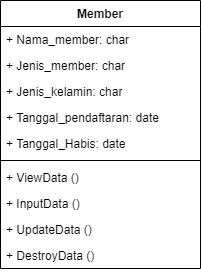

The diagram above was exported from draw.io. Its source (the exported page's mxGraphModel, read from the mxfile embedded in the PNG):
<mxGraphModel dx="735" dy="411" grid="1" gridSize="10" guides="1" tooltips="1" connect="1" arrows="1" fold="1" page="1" pageScale="1" pageWidth="1700" pageHeight="1100" math="0" shadow="0">
  <root>
    <mxCell id="0" />
    <mxCell id="1" parent="0" />
    <mxCell id="0oQ6118rtRo7l5Ul58RC-5" value="Member" style="swimlane;fontStyle=1;align=center;verticalAlign=top;childLayout=stackLayout;horizontal=1;startSize=26;horizontalStack=0;resizeParent=1;resizeParentMax=0;resizeLast=0;collapsible=1;marginBottom=0;whiteSpace=wrap;html=1;" vertex="1" parent="1">
      <mxGeometry x="400" y="260" width="200" height="268" as="geometry" />
    </mxCell>
    <mxCell id="0oQ6118rtRo7l5Ul58RC-6" value="+ Nama_member: char&lt;div&gt;&lt;br&gt;&lt;/div&gt;" style="text;strokeColor=none;fillColor=none;align=left;verticalAlign=top;spacingLeft=4;spacingRight=4;overflow=hidden;rotatable=0;points=[[0,0.5],[1,0.5]];portConstraint=eastwest;whiteSpace=wrap;html=1;" vertex="1" parent="0oQ6118rtRo7l5Ul58RC-5">
      <mxGeometry y="26" width="200" height="26" as="geometry" />
    </mxCell>
    <mxCell id="0oQ6118rtRo7l5Ul58RC-12" value="+ Jenis_member: char&lt;div&gt;&lt;br&gt;&lt;/div&gt;" style="text;strokeColor=none;fillColor=none;align=left;verticalAlign=top;spacingLeft=4;spacingRight=4;overflow=hidden;rotatable=0;points=[[0,0.5],[1,0.5]];portConstraint=eastwest;whiteSpace=wrap;html=1;" vertex="1" parent="0oQ6118rtRo7l5Ul58RC-5">
      <mxGeometry y="52" width="200" height="26" as="geometry" />
    </mxCell>
    <mxCell id="0oQ6118rtRo7l5Ul58RC-14" value="+ Jenis_kelamin: char&lt;div&gt;&lt;br&gt;&lt;/div&gt;" style="text;strokeColor=none;fillColor=none;align=left;verticalAlign=top;spacingLeft=4;spacingRight=4;overflow=hidden;rotatable=0;points=[[0,0.5],[1,0.5]];portConstraint=eastwest;whiteSpace=wrap;html=1;" vertex="1" parent="0oQ6118rtRo7l5Ul58RC-5">
      <mxGeometry y="78" width="200" height="26" as="geometry" />
    </mxCell>
    <mxCell id="0oQ6118rtRo7l5Ul58RC-13" value="+ Tanggal_pendaftaran: date&lt;div&gt;&lt;br&gt;&lt;/div&gt;" style="text;strokeColor=none;fillColor=none;align=left;verticalAlign=top;spacingLeft=4;spacingRight=4;overflow=hidden;rotatable=0;points=[[0,0.5],[1,0.5]];portConstraint=eastwest;whiteSpace=wrap;html=1;" vertex="1" parent="0oQ6118rtRo7l5Ul58RC-5">
      <mxGeometry y="104" width="200" height="26" as="geometry" />
    </mxCell>
    <mxCell id="0oQ6118rtRo7l5Ul58RC-9" value="+ Tanggal_Habis: date&lt;div&gt;&lt;br&gt;&lt;/div&gt;" style="text;strokeColor=none;fillColor=none;align=left;verticalAlign=top;spacingLeft=4;spacingRight=4;overflow=hidden;rotatable=0;points=[[0,0.5],[1,0.5]];portConstraint=eastwest;whiteSpace=wrap;html=1;" vertex="1" parent="0oQ6118rtRo7l5Ul58RC-5">
      <mxGeometry y="130" width="200" height="26" as="geometry" />
    </mxCell>
    <mxCell id="0oQ6118rtRo7l5Ul58RC-7" value="" style="line;strokeWidth=1;fillColor=none;align=left;verticalAlign=middle;spacingTop=-1;spacingLeft=3;spacingRight=3;rotatable=0;labelPosition=right;points=[];portConstraint=eastwest;strokeColor=inherit;" vertex="1" parent="0oQ6118rtRo7l5Ul58RC-5">
      <mxGeometry y="156" width="200" height="8" as="geometry" />
    </mxCell>
    <mxCell id="0oQ6118rtRo7l5Ul58RC-15" value="+ ViewData ()&lt;div&gt;&lt;br&gt;&lt;/div&gt;" style="text;strokeColor=none;fillColor=none;align=left;verticalAlign=top;spacingLeft=4;spacingRight=4;overflow=hidden;rotatable=0;points=[[0,0.5],[1,0.5]];portConstraint=eastwest;whiteSpace=wrap;html=1;" vertex="1" parent="0oQ6118rtRo7l5Ul58RC-5">
      <mxGeometry y="164" width="200" height="26" as="geometry" />
    </mxCell>
    <mxCell id="0oQ6118rtRo7l5Ul58RC-16" value="+ InputData ()&lt;div&gt;&lt;br&gt;&lt;/div&gt;" style="text;strokeColor=none;fillColor=none;align=left;verticalAlign=top;spacingLeft=4;spacingRight=4;overflow=hidden;rotatable=0;points=[[0,0.5],[1,0.5]];portConstraint=eastwest;whiteSpace=wrap;html=1;" vertex="1" parent="0oQ6118rtRo7l5Ul58RC-5">
      <mxGeometry y="190" width="200" height="26" as="geometry" />
    </mxCell>
    <mxCell id="0oQ6118rtRo7l5Ul58RC-17" value="+ UpdateData ()&lt;div&gt;&lt;br&gt;&lt;/div&gt;" style="text;strokeColor=none;fillColor=none;align=left;verticalAlign=top;spacingLeft=4;spacingRight=4;overflow=hidden;rotatable=0;points=[[0,0.5],[1,0.5]];portConstraint=eastwest;whiteSpace=wrap;html=1;" vertex="1" parent="0oQ6118rtRo7l5Ul58RC-5">
      <mxGeometry y="216" width="200" height="26" as="geometry" />
    </mxCell>
    <mxCell id="0oQ6118rtRo7l5Ul58RC-8" value="+ DestroyData ()&lt;div&gt;&lt;br&gt;&lt;/div&gt;" style="text;strokeColor=none;fillColor=none;align=left;verticalAlign=top;spacingLeft=4;spacingRight=4;overflow=hidden;rotatable=0;points=[[0,0.5],[1,0.5]];portConstraint=eastwest;whiteSpace=wrap;html=1;" vertex="1" parent="0oQ6118rtRo7l5Ul58RC-5">
      <mxGeometry y="242" width="200" height="26" as="geometry" />
    </mxCell>
  </root>
</mxGraphModel>